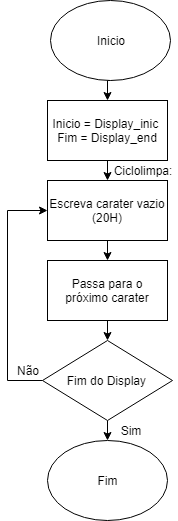

The diagram above was exported from draw.io. Its source (the exported page's mxGraphModel, read from the mxfile embedded in the PNG):
<mxGraphModel dx="840" dy="403" grid="1" gridSize="10" guides="1" tooltips="1" connect="1" arrows="1" fold="1" page="1" pageScale="1" pageWidth="827" pageHeight="1169" math="0" shadow="0">
  <root>
    <mxCell id="0" />
    <mxCell id="1" parent="0" />
    <mxCell id="t5yub3a2OuuOzcNAUb3E-7" style="edgeStyle=orthogonalEdgeStyle;rounded=0;orthogonalLoop=1;jettySize=auto;html=1;exitX=0.5;exitY=1;exitDx=0;exitDy=0;entryX=0.5;entryY=0;entryDx=0;entryDy=0;" edge="1" parent="1" source="t5yub3a2OuuOzcNAUb3E-1" target="t5yub3a2OuuOzcNAUb3E-2">
      <mxGeometry relative="1" as="geometry" />
    </mxCell>
    <mxCell id="t5yub3a2OuuOzcNAUb3E-1" value="Inicio" style="ellipse;whiteSpace=wrap;html=1;" vertex="1" parent="1">
      <mxGeometry x="353" y="40" width="120" height="80" as="geometry" />
    </mxCell>
    <mxCell id="t5yub3a2OuuOzcNAUb3E-8" style="edgeStyle=orthogonalEdgeStyle;rounded=0;orthogonalLoop=1;jettySize=auto;html=1;exitX=0.5;exitY=1;exitDx=0;exitDy=0;entryX=0.5;entryY=0;entryDx=0;entryDy=0;" edge="1" parent="1" source="t5yub3a2OuuOzcNAUb3E-2" target="t5yub3a2OuuOzcNAUb3E-3">
      <mxGeometry relative="1" as="geometry" />
    </mxCell>
    <mxCell id="t5yub3a2OuuOzcNAUb3E-2" value="Inicio = Display_inic&amp;nbsp;&lt;br&gt;Fim = Display_end&lt;br&gt;" style="rounded=0;whiteSpace=wrap;html=1;" vertex="1" parent="1">
      <mxGeometry x="350" y="140" width="120" height="60" as="geometry" />
    </mxCell>
    <mxCell id="t5yub3a2OuuOzcNAUb3E-9" style="edgeStyle=orthogonalEdgeStyle;rounded=0;orthogonalLoop=1;jettySize=auto;html=1;exitX=0.5;exitY=1;exitDx=0;exitDy=0;entryX=0.5;entryY=0;entryDx=0;entryDy=0;" edge="1" parent="1" source="t5yub3a2OuuOzcNAUb3E-3" target="t5yub3a2OuuOzcNAUb3E-4">
      <mxGeometry relative="1" as="geometry" />
    </mxCell>
    <mxCell id="t5yub3a2OuuOzcNAUb3E-3" value="Escreva carater vazio&lt;br&gt;(20H)&lt;br&gt;" style="rounded=0;whiteSpace=wrap;html=1;" vertex="1" parent="1">
      <mxGeometry x="350" y="220" width="120" height="60" as="geometry" />
    </mxCell>
    <mxCell id="t5yub3a2OuuOzcNAUb3E-10" style="edgeStyle=orthogonalEdgeStyle;rounded=0;orthogonalLoop=1;jettySize=auto;html=1;exitX=0.5;exitY=1;exitDx=0;exitDy=0;entryX=0.5;entryY=0;entryDx=0;entryDy=0;" edge="1" parent="1" source="t5yub3a2OuuOzcNAUb3E-4" target="t5yub3a2OuuOzcNAUb3E-5">
      <mxGeometry relative="1" as="geometry" />
    </mxCell>
    <mxCell id="t5yub3a2OuuOzcNAUb3E-4" value="Passa para o próximo carater" style="rounded=0;whiteSpace=wrap;html=1;" vertex="1" parent="1">
      <mxGeometry x="350" y="300" width="120" height="60" as="geometry" />
    </mxCell>
    <mxCell id="t5yub3a2OuuOzcNAUb3E-11" style="edgeStyle=orthogonalEdgeStyle;rounded=0;orthogonalLoop=1;jettySize=auto;html=1;exitX=0.5;exitY=1;exitDx=0;exitDy=0;entryX=0.5;entryY=0;entryDx=0;entryDy=0;" edge="1" parent="1" source="t5yub3a2OuuOzcNAUb3E-5" target="t5yub3a2OuuOzcNAUb3E-6">
      <mxGeometry relative="1" as="geometry" />
    </mxCell>
    <mxCell id="t5yub3a2OuuOzcNAUb3E-12" style="edgeStyle=orthogonalEdgeStyle;rounded=0;orthogonalLoop=1;jettySize=auto;html=1;exitX=0;exitY=0.5;exitDx=0;exitDy=0;entryX=0;entryY=0.5;entryDx=0;entryDy=0;" edge="1" parent="1" source="t5yub3a2OuuOzcNAUb3E-5" target="t5yub3a2OuuOzcNAUb3E-3">
      <mxGeometry relative="1" as="geometry">
        <Array as="points">
          <mxPoint x="310" y="420" />
          <mxPoint x="310" y="250" />
        </Array>
      </mxGeometry>
    </mxCell>
    <mxCell id="t5yub3a2OuuOzcNAUb3E-5" value="Fim do Display&amp;nbsp;" style="rhombus;whiteSpace=wrap;html=1;" vertex="1" parent="1">
      <mxGeometry x="345" y="380" width="130" height="80" as="geometry" />
    </mxCell>
    <mxCell id="t5yub3a2OuuOzcNAUb3E-6" value="Fim" style="ellipse;whiteSpace=wrap;html=1;" vertex="1" parent="1">
      <mxGeometry x="350" y="480" width="120" height="80" as="geometry" />
    </mxCell>
    <mxCell id="t5yub3a2OuuOzcNAUb3E-13" value="Sim" style="text;html=1;strokeColor=none;fillColor=none;align=center;verticalAlign=middle;whiteSpace=wrap;rounded=0;" vertex="1" parent="1">
      <mxGeometry x="413" y="460" width="40" height="20" as="geometry" />
    </mxCell>
    <mxCell id="t5yub3a2OuuOzcNAUb3E-14" value="Não" style="text;html=1;strokeColor=none;fillColor=none;align=center;verticalAlign=middle;whiteSpace=wrap;rounded=0;" vertex="1" parent="1">
      <mxGeometry x="310" y="400" width="40" height="20" as="geometry" />
    </mxCell>
    <mxCell id="t5yub3a2OuuOzcNAUb3E-15" value="Ciclolimpa:" style="text;html=1;strokeColor=none;fillColor=none;align=center;verticalAlign=middle;whiteSpace=wrap;rounded=0;" vertex="1" parent="1">
      <mxGeometry x="410" y="200" width="70" height="20" as="geometry" />
    </mxCell>
  </root>
</mxGraphModel>